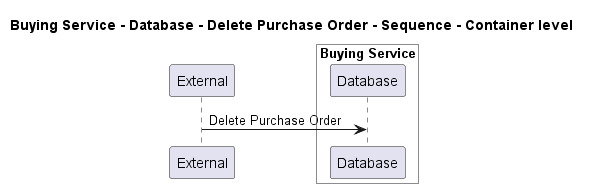

The diagram above was rendered by PlantUML. Its source (embedded in the PNG):
@startuml
!pragma layout smetana

title Buying Service - Database - Delete Purchase Order - Sequence - Container level

participant "External" as C4InterFlow.SoftwareSystems.ExternalSystem

box "Buying Service" #White
    participant "Database" as ECommercePlatform.SoftwareSystems.BuyingService.Containers.Database
end box


C4InterFlow.SoftwareSystems.ExternalSystem -> ECommercePlatform.SoftwareSystems.BuyingService.Containers.Database : Delete Purchase Order


@enduml